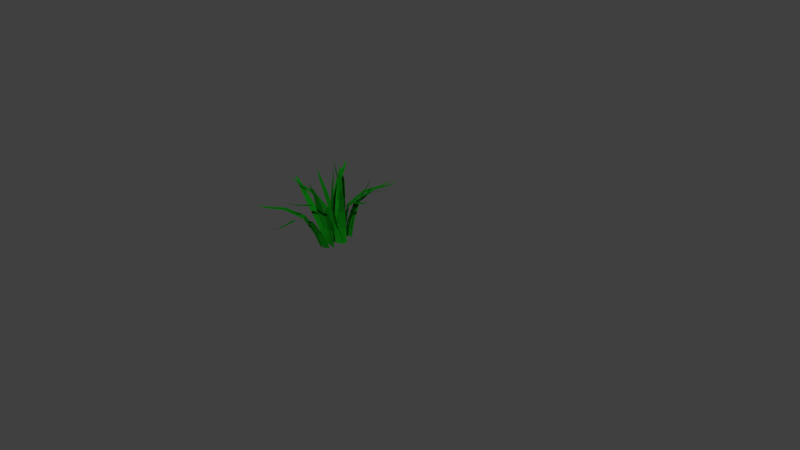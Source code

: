 # Source: Am-grass.blend  (saved by Blender 2.76.0; exported with 4.5.12 LTS)
import bpy
from mathutils import Matrix  # noqa: F401  (used for matrix-valued properties, if any)

bpy.ops.wm.read_factory_settings(use_empty=True)
scene = bpy.context.scene
scene.name = 'Scene'

# ---- collections
col_collection_1 = bpy.data.collections.new('Collection 1'); scene.collection.children.link(col_collection_1)
col_collection_2 = bpy.data.collections.new('Collection 2'); scene.collection.children.link(col_collection_2)
col_collection_2.hide_render = True
col_collection_2.hide_viewport = True

# ---- materials (node trees are filled in below, after node groups)
mat_green_grass_002 = bpy.data.materials.new('green grass.002')
mat_green_grass_002.alpha_threshold = 0.0
mat_green_grass_002.use_transparent_shadow = False
mat_green_grass_002.roughness = 0.5
mat_green_grass = bpy.data.materials.new('green grass')
mat_green_grass.alpha_threshold = 0.0
mat_green_grass.use_transparent_shadow = False
mat_green_grass.roughness = 0.5
mat_green_grass_001 = bpy.data.materials.new('green grass.001')
mat_green_grass_001.alpha_threshold = 0.0
mat_green_grass_001.use_transparent_shadow = False
mat_green_grass_001.roughness = 0.5

# ---- material node trees
mat_green_grass_002.use_nodes = True; mat_green_grass_002.node_tree.nodes.clear()
_N = mat_green_grass_002.node_tree.nodes; _L = mat_green_grass_002.node_tree.links
n0 = _N.new('ShaderNodeOutputMaterial'); n0.name = 'Material Output'; n0.location = (300, 300)
n1 = _N.new('ShaderNodeBsdfDiffuse'); n1.name = 'Diffuse BSDF'; n1.location = (10, 300)
n1.inputs[0].default_value = (0.003026, 0.1237, 0.004144, 1.0)
_L.new(n1.outputs[0], n0.inputs[0])
n0.is_active_output = True
mat_green_grass.use_nodes = True; mat_green_grass.node_tree.nodes.clear()
_N = mat_green_grass.node_tree.nodes; _L = mat_green_grass.node_tree.links
n0 = _N.new('ShaderNodeOutputMaterial'); n0.name = 'Material Output'; n0.location = (300, 300)
n1 = _N.new('ShaderNodeBsdfDiffuse'); n1.name = 'Diffuse BSDF'; n1.location = (10, 300)
n1.inputs[0].default_value = (0.003026, 0.1237, 0.004144, 1.0)
_L.new(n1.outputs[0], n0.inputs[0])
n0.is_active_output = True
mat_green_grass_001.use_nodes = True; mat_green_grass_001.node_tree.nodes.clear()
_N = mat_green_grass_001.node_tree.nodes; _L = mat_green_grass_001.node_tree.links
n0 = _N.new('ShaderNodeOutputMaterial'); n0.name = 'Material Output'; n0.location = (300, 300)
n1 = _N.new('ShaderNodeBsdfDiffuse'); n1.name = 'Diffuse BSDF'; n1.location = (10, 300)
n1.inputs[0].default_value = (0.003026, 0.1237, 0.004144, 1.0)
_L.new(n1.outputs[0], n0.inputs[0])
n0.is_active_output = True

# ---- world
world_world = bpy.data.worlds.new('World'); scene.world = world_world
world_world.color = (0.05088, 0.05088, 0.05088)
world_world.use_sun_shadow = False
world_world.sun_shadow_jitter_overblur = 0.0
world_world.cycles.sampling_method = 'MANUAL'
world_world.cycles.sample_map_resolution = 256

# ---- meshes
me_plane_001 = bpy.data.meshes.new('Plane.001')
me_plane_001.from_pydata([(-0.1138, 0.007488, 1.192e-07), (0.1138, 0.007488, 1.192e-07), (-0.007712, 1.931, -0.5409), (0.007712, 1.931, -0.5409), (-0.01284, 1.895, -0.5301), (-0.04133, 1.704, -0.4536), (-0.06637, 1.392, -0.2946), (-0.08836, 0.9654, -0.1088), (-0.1058, 0.4579, -0.008931), (0.1058, 0.4579, -0.008931), (0.08836, 0.9654, -0.1088), (0.06637, 1.392, -0.2946), (0.04133, 1.704, -0.4536), (0.01284, 1.895, -0.5301), (-0.2185, 0.007488, 0.02469), (-0.2185, 0.007488, -0.2029), (-0.7594, 1.931, -0.08141), (-0.7594, 1.931, -0.09684), (-0.7486, 1.895, -0.07628), (-0.6721, 1.704, -0.04779), (-0.5131, 1.392, -0.02275), (-0.3273, 0.9654, -0.0007672), (-0.2274, 0.4579, 0.01666), (-0.2274, 0.4579, -0.1949), (-0.3273, 0.9654, -0.1775), (-0.5131, 1.392, -0.1555), (-0.6721, 1.704, -0.1305), (-0.7486, 1.895, -0.102), (0.1986, 0.007488, 0.06223), (-0.02902, 0.007488, 0.06223), (-0.02001, 1.576, 1.272), (-0.0354, 1.575, 1.272), (-0.01279, 1.547, 1.249), (0.03577, 1.441, 1.053), (0.1125, 1.316, 0.5865), (0.1731, 0.9653, 0.1715), (0.1906, 0.4579, 0.07116), (-0.02099, 0.4579, 0.07116), (-0.003642, 0.9653, 0.1715), (-0.02015, 1.312, 0.5862), (-0.04676, 1.437, 1.052), (-0.03843, 1.545, 1.249), (0.272, 0.007488, 0.02305), (0.3706, 0.007488, -0.01355), (0.2454, 0.007488, 0.1766), (1.261, 1.576, 0.8345), (1.252, 1.575, 0.8472), (1.246, 1.547, 0.8157), (1.109, 1.441, 0.6674), (0.7611, 1.316, 0.3466), (0.4478, 0.9653, 0.06787), (0.3736, 0.4579, -0.001932), (0.2573, 0.4579, 0.1748), (0.3506, 0.9653, 0.2155), (0.6879, 1.312, 0.4573), (1.063, 1.437, 0.7359), (1.231, 1.545, 0.8369), (0.2103, 0.07169, -0.2429), (0.2179, 0.07169, -0.3478), (0.3389, 0.07169, -0.1551), (1.359, 1.64, -0.8062), (1.367, 1.639, -0.793), (1.335, 1.611, -0.7999), (1.144, 1.505, -0.7369), (0.7077, 1.38, -0.5538), (0.324, 1.03, -0.3843), (0.2297, 0.5221, -0.3458), (0.3422, 0.5221, -0.1666), (0.418, 1.03, -0.2347), (0.778, 1.376, -0.4412), (1.187, 1.501, -0.6666), (1.349, 1.609, -0.7781), (0.1374, 0.1047, 0.09333), (0.3366, 0.02574, 0.01641), (0.6952, 1.893, -0.6117), (0.7087, 1.887, -0.6169), (0.6822, 1.86, -0.5968), (0.619, 1.688, -0.4994), (0.5463, 1.398, -0.3156), (0.4467, 0.9979, -0.09802), (0.294, 0.5243, 0.04428), (0.4791, 0.4509, -0.02721), (0.6013, 0.9366, -0.1577), (0.6624, 1.352, -0.3604), (0.6914, 1.66, -0.5273), (0.7047, 1.851, -0.6055), (0.05439, 0.14, 0.1518), (-0.02434, 0.1493, -0.06153), (0.1964, 2.135, 0.07301), (0.1911, 2.135, 0.05855), (0.1954, 2.097, 0.07721), (0.2076, 1.89, 0.09415), (0.2495, 1.542, 0.09021), (0.275, 1.076, 0.08402), (0.1964, 0.5654, 0.1094), (0.1233, 0.5741, -0.08895), (0.2139, 1.084, -0.08163), (0.2036, 1.547, -0.03422), (0.179, 1.894, 0.01666), (0.1866, 2.098, 0.05314), (0.4323, -0.006207, 0.04608), (0.2331, 0.07274, 0.123), (1.191, 1.49, 1.122), (1.177, 1.494, 1.127), (1.18, 1.461, 1.1), (1.118, 1.353, 0.9092), (0.9818, 1.228, 0.4563), (0.7724, 0.8957, 0.07641), (0.581, 0.4182, 0.0192), (0.3959, 0.4916, 0.0907), (0.6177, 0.957, 0.1361), (0.8643, 1.271, 0.5012), (1.044, 1.378, 0.9367), (1.156, 1.469, 1.109), (0.4829, -0.03006, -0.01543), (0.5565, -0.06276, -0.08306), (0.5128, -0.0271, 0.1374), (2.16, 1.064, 0.2788), (2.157, 1.065, 0.2937), (2.131, 1.042, 0.2688), (1.924, 0.9969, 0.185), (1.466, 1.013, 0.0123), (0.9769, 0.8047, -0.1136), (0.7159, 0.3577, -0.1112), (0.6752, 0.3909, 0.09379), (0.9429, 0.8323, 0.05762), (1.439, 1.031, 0.1411), (1.906, 1.006, 0.2651), (2.125, 1.045, 0.2937), (0.3587, 0.06235, -0.2493), (0.3291, 0.06399, -0.3502), (0.5017, 0.01414, -0.2104), (1.7, 1.157, -1.298), (1.712, 1.152, -1.288), (1.672, 1.137, -1.281), (1.49, 1.102, -1.149), (1.13, 1.129, -0.8191), (0.7339, 0.9262, -0.501), (0.4928, 0.4818, -0.3903), (0.6532, 0.4355, -0.2603), (0.8679, 0.8875, -0.3925), (1.229, 1.096, -0.737), (1.551, 1.08, -1.097), (1.691, 1.13, -1.265), (0.1217, 0.007488, 0.3185), (-0.03423, 0.007488, 0.1527), (-0.3451, 1.931, 0.6117), (-0.3557, 1.931, 0.6004), (-0.3338, 1.895, 0.608), (-0.2585, 1.704, 0.5764), (-0.1255, 1.392, 0.4857), (0.02494, 0.9654, 0.3745), (0.1097, 0.4579, 0.3188), (-0.03524, 0.4579, 0.1646), (-0.09609, 0.9654, 0.2457), (-0.2164, 1.392, 0.389), (-0.3151, 1.704, 0.5161), (-0.3513, 1.895, 0.5893), (0.2113, 0.007488, 0.3779), (0.04548, 0.007488, 0.5338), (0.5045, 1.931, 0.8447), (0.4932, 1.931, 0.8552), (0.5008, 1.895, 0.8333), (0.4692, 1.704, 0.758), (0.3785, 1.392, 0.625), (0.2673, 0.9654, 0.4746), (0.2116, 0.4579, 0.3899), (0.05745, 0.4579, 0.5348), (0.1386, 0.9654, 0.5956), (0.2818, 1.392, 0.7159), (0.409, 1.704, 0.8146), (0.4821, 1.895, 0.8509), (-0.04696, 0.007488, 0.04825), (0.1089, 0.007488, 0.2141), (0.9845, 1.576, -0.6212), (0.9949, 1.575, -0.6098), (0.9626, 1.547, -0.6105), (0.7866, 1.441, -0.5118), (0.394, 1.316, -0.2481), (0.05015, 0.9653, -0.007985), (-0.03495, 0.4579, 0.04799), (0.1099, 0.4579, 0.2021), (0.1712, 0.9653, 0.1208), (0.4846, 1.312, -0.1512), (0.8426, 1.437, -0.4511), (0.9799, 1.545, -0.5917), (-0.1258, 0.007488, 0.02162), (-0.2199, 0.007488, -0.02516), (0.004309, 0.007488, -0.06415), (-0.2119, 1.576, -1.255), (-0.1967, 1.575, -1.257), (-0.215, 1.547, -1.231), (-0.2293, 1.441, -1.029), (-0.225, 1.316, -0.5564), (-0.2135, 0.9653, -0.1372), (-0.2136, 0.4579, -0.03533), (-0.005129, 0.4579, -0.07157), (-0.03941, 0.9653, -0.1675), (-0.09419, 1.312, -0.5788), (-0.1478, 1.437, -1.043), (-0.1897, 1.545, -1.235), (-0.2773, 0.07169, 0.2487), (-0.359, 0.07169, 0.315), (-0.3014, 0.07169, 0.09481), (-1.474, 1.64, -0.2025), (-1.47, 1.639, -0.2173), (-1.454, 1.611, -0.1896), (-1.277, 1.505, -0.0931), (-0.8444, 1.38, 0.09919), (-0.4582, 1.03, 0.2627), (-0.3656, 0.5221, 0.305), (-0.3121, 0.5221, 0.1003), (-0.4135, 1.03, 0.09173), (-0.8106, 1.376, -0.02911), (-1.255, 1.501, -0.1727), (-1.447, 1.609, -0.2143), (0.01761, 0.1047, 0.07153), (-0.1748, 0.02574, -0.0209), (-0.8781, 1.893, 0.148), (-0.8912, 1.887, 0.1417), (-0.8584, 1.86, 0.1473), (-0.7441, 1.688, 0.1265), (-0.5604, 1.398, 0.05366), (-0.3336, 0.9979, -0.02276), (-0.1254, 0.5243, -0.008962), (-0.3042, 0.4509, -0.09488), (-0.483, 0.9366, -0.09452), (-0.6726, 1.352, -0.0002491), (-0.814, 1.66, 0.09298), (-0.8801, 1.851, 0.1368), (0.1171, 0.14, 0.09196), (0.01556, 0.1493, 0.2955), (-0.03762, 2.135, 0.04244), (-0.0445, 2.135, 0.05623), (-0.03387, 2.097, 0.04029), (-0.02983, 1.89, 0.01987), (-0.06142, 1.542, -0.007999), (-0.0834, 1.076, -0.02234), (-0.01112, 0.5654, 0.01754), (-0.1055, 0.5741, 0.2067), (-0.1622, 1.084, 0.1357), (-0.1206, 1.547, 0.1107), (-0.06671, 1.894, 0.09377), (-0.04533, 2.098, 0.06325), (-0.2188, -0.006207, -0.111), (-0.02632, 0.07274, -0.01854), (0.04552, 1.49, -1.401), (0.05873, 1.494, -1.394), (0.03761, 1.461, -1.377), (-0.05982, 1.353, -1.202), (-0.2962, 1.228, -0.7923), (-0.4296, 0.8957, -0.3795), (-0.3402, 0.4182, -0.2009), (-0.1613, 0.4916, -0.115), (-0.2802, 0.957, -0.3078), (-0.183, 1.271, -0.7374), (0.01096, 1.378, -1.167), (0.05962, 1.469, -1.366), (-0.2983, -0.03006, -0.1057), (-0.398, -0.06276, -0.1131), (-0.2073, -0.0271, -0.2322), (-1.233, 1.064, -1.53), (-1.22, 1.065, -1.537), (-1.22, 1.042, -1.501), (-1.139, 0.9969, -1.293), (-0.9515, 1.013, -0.8413), (-0.7081, 0.8047, -0.3984), (-0.5276, 0.3577, -0.2099), (-0.3504, 0.3909, -0.3206), (-0.5601, 0.8323, -0.4909), (-0.8392, 1.031, -0.9097), (-1.068, 1.006, -1.334), (-1.198, 1.045, -1.514), (-0.3836, 0.06235, 0.145), (-0.4369, 0.06399, 0.2357), (-0.4532, 0.01414, 0.01416), (-2.066, 1.157, -0.1147), (-2.067, 1.152, -0.1295), (-2.035, 1.137, -0.1052), (-1.814, 1.102, -0.06371), (-1.327, 1.129, -0.0267), (-0.824, 0.9262, 0.04396), (-0.5782, 0.4818, 0.1438), (-0.5933, 0.4355, -0.06207), (-0.8367, 0.8875, -0.128), (-1.335, 1.096, -0.1552), (-1.818, 1.08, -0.1432), (-2.036, 1.13, -0.1299)], [], [(4, 13, 3, 2), (0, 1, 9, 8), (8, 9, 10, 7), (7, 10, 11, 6), (6, 11, 12, 5), (5, 12, 13, 4), (18, 27, 17, 16), (14, 15, 23, 22), (22, 23, 24, 21), (21, 24, 25, 20), (20, 25, 26, 19), (19, 26, 27, 18), (32, 41, 31, 30), (28, 29, 37, 36), (36, 37, 38, 35), (35, 38, 39, 34), (34, 39, 40, 33), (33, 40, 41, 32), (47, 56, 46, 45), (43, 44, 52, 51), (51, 52, 53, 50), (50, 53, 54, 49), (49, 54, 55, 48), (48, 55, 56, 47), (62, 71, 61, 60), (58, 59, 67, 66), (66, 67, 68, 65), (65, 68, 69, 64), (64, 69, 70, 63), (63, 70, 71, 62), (76, 85, 75, 74), (72, 73, 81, 80), (80, 81, 82, 79), (79, 82, 83, 78), (78, 83, 84, 77), (77, 84, 85, 76), (90, 99, 89, 88), (86, 87, 95, 94), (94, 95, 96, 93), (93, 96, 97, 92), (92, 97, 98, 91), (91, 98, 99, 90), (104, 113, 103, 102), (100, 101, 109, 108), (108, 109, 110, 107), (107, 110, 111, 106), (106, 111, 112, 105), (105, 112, 113, 104), (119, 128, 118, 117), (115, 116, 124, 123), (123, 124, 125, 122), (122, 125, 126, 121), (121, 126, 127, 120), (120, 127, 128, 119), (134, 143, 133, 132), (130, 131, 139, 138), (138, 139, 140, 137), (137, 140, 141, 136), (136, 141, 142, 135), (135, 142, 143, 134), (148, 157, 147, 146), (144, 145, 153, 152), (152, 153, 154, 151), (151, 154, 155, 150), (150, 155, 156, 149), (149, 156, 157, 148), (162, 171, 161, 160), (158, 159, 167, 166), (166, 167, 168, 165), (165, 168, 169, 164), (164, 169, 170, 163), (163, 170, 171, 162), (176, 185, 175, 174), (172, 173, 181, 180), (180, 181, 182, 179), (179, 182, 183, 178), (178, 183, 184, 177), (177, 184, 185, 176), (191, 200, 190, 189), (187, 188, 196, 195), (195, 196, 197, 194), (194, 197, 198, 193), (193, 198, 199, 192), (192, 199, 200, 191), (206, 215, 205, 204), (202, 203, 211, 210), (210, 211, 212, 209), (209, 212, 213, 208), (208, 213, 214, 207), (207, 214, 215, 206), (220, 229, 219, 218), (216, 217, 225, 224), (224, 225, 226, 223), (223, 226, 227, 222), (222, 227, 228, 221), (221, 228, 229, 220), (234, 243, 233, 232), (230, 231, 239, 238), (238, 239, 240, 237), (237, 240, 241, 236), (236, 241, 242, 235), (235, 242, 243, 234), (248, 257, 247, 246), (244, 245, 253, 252), (252, 253, 254, 251), (251, 254, 255, 250), (250, 255, 256, 249), (249, 256, 257, 248), (263, 272, 262, 261), (259, 260, 268, 267), (267, 268, 269, 266), (266, 269, 270, 265), (265, 270, 271, 264), (264, 271, 272, 263), (278, 287, 277, 276), (274, 275, 283, 282), (282, 283, 284, 281), (281, 284, 285, 280), (280, 285, 286, 279), (279, 286, 287, 278)])
me_plane_001.materials.append(mat_green_grass_002)
me_plane_001.use_remesh_preserve_volume = False
me_plane_001.use_remesh_preserve_attributes = False
me_plane_001.use_mirror_vertex_groups = False
me_plane_001.update()
me_plane_002 = bpy.data.meshes.new('Plane.002')
me_plane_002.from_pydata([(-0.1138, 0.007488, 1.192e-07), (0.1138, 0.007488, 1.192e-07), (-0.007712, 1.931, -0.5409), (0.007712, 1.931, -0.5409), (-0.01284, 1.895, -0.5301), (-0.04133, 1.704, -0.4536), (-0.06637, 1.392, -0.2946), (-0.08836, 0.9654, -0.1088), (-0.1058, 0.4579, -0.008931), (0.1058, 0.4579, -0.008931), (0.08836, 0.9654, -0.1088), (0.06637, 1.392, -0.2946), (0.04133, 1.704, -0.4536), (0.01284, 1.895, -0.5301), (-0.2185, 0.007488, 0.02469), (-0.2185, 0.007488, -0.2029), (-0.7594, 1.931, -0.08141), (-0.7594, 1.931, -0.09684), (-0.7486, 1.895, -0.07628), (-0.6721, 1.704, -0.04779), (-0.5131, 1.392, -0.02275), (-0.3273, 0.9654, -0.0007672), (-0.2274, 0.4579, 0.01666), (-0.2274, 0.4579, -0.1949), (-0.3273, 0.9654, -0.1775), (-0.5131, 1.392, -0.1555), (-0.6721, 1.704, -0.1305), (-0.7486, 1.895, -0.102), (0.1986, 0.007488, 0.06223), (-0.02902, 0.007488, 0.06223), (-0.02001, 1.576, 1.272), (-0.0354, 1.575, 1.272), (-0.01279, 1.547, 1.249), (0.03577, 1.441, 1.053), (0.1125, 1.316, 0.5865), (0.1731, 0.9653, 0.1715), (0.1906, 0.4579, 0.07116), (-0.02099, 0.4579, 0.07116), (-0.003642, 0.9653, 0.1715), (-0.02015, 1.312, 0.5862), (-0.04676, 1.437, 1.052), (-0.03843, 1.545, 1.249), (0.272, 0.007488, 0.02305), (0.3706, 0.007488, -0.01355), (0.2454, 0.007488, 0.1766), (1.261, 1.576, 0.8345), (1.252, 1.575, 0.8472), (1.246, 1.547, 0.8157), (1.109, 1.441, 0.6674), (0.7611, 1.316, 0.3466), (0.4478, 0.9653, 0.06787), (0.3736, 0.4579, -0.001932), (0.2573, 0.4579, 0.1748), (0.3506, 0.9653, 0.2155), (0.6879, 1.312, 0.4573), (1.063, 1.437, 0.7359), (1.231, 1.545, 0.8369), (0.2103, 0.07169, -0.2429), (0.2179, 0.07169, -0.3478), (0.3389, 0.07169, -0.1551), (1.359, 1.64, -0.8062), (1.367, 1.639, -0.793), (1.335, 1.611, -0.7999), (1.144, 1.505, -0.7369), (0.7077, 1.38, -0.5538), (0.324, 1.03, -0.3843), (0.2297, 0.5221, -0.3458), (0.3422, 0.5221, -0.1666), (0.418, 1.03, -0.2347), (0.778, 1.376, -0.4412), (1.187, 1.501, -0.6666), (1.349, 1.609, -0.7781), (0.1374, 0.1047, 0.09333), (0.3366, 0.02574, 0.01641), (0.6952, 1.893, -0.6117), (0.7087, 1.887, -0.6169), (0.6822, 1.86, -0.5968), (0.619, 1.688, -0.4994), (0.5463, 1.398, -0.3156), (0.4467, 0.9979, -0.09802), (0.294, 0.5243, 0.04428), (0.4791, 0.4509, -0.02721), (0.6013, 0.9366, -0.1577), (0.6624, 1.352, -0.3604), (0.6914, 1.66, -0.5273), (0.7047, 1.851, -0.6055), (0.05439, 0.14, 0.1518), (-0.02434, 0.1493, -0.06153), (0.1964, 2.135, 0.07301), (0.1911, 2.135, 0.05855), (0.1954, 2.097, 0.07721), (0.2076, 1.89, 0.09415), (0.2495, 1.542, 0.09021), (0.275, 1.076, 0.08402), (0.1964, 0.5654, 0.1094), (0.1233, 0.5741, -0.08895), (0.2139, 1.084, -0.08163), (0.2036, 1.547, -0.03422), (0.179, 1.894, 0.01666), (0.1866, 2.098, 0.05314), (0.4323, -0.006207, 0.04608), (0.2331, 0.07274, 0.123), (1.191, 1.49, 1.122), (1.177, 1.494, 1.127), (1.18, 1.461, 1.1), (1.118, 1.353, 0.9092), (0.9818, 1.228, 0.4563), (0.7724, 0.8957, 0.07641), (0.581, 0.4182, 0.0192), (0.3959, 0.4916, 0.0907), (0.6177, 0.957, 0.1361), (0.8643, 1.271, 0.5012), (1.044, 1.378, 0.9367), (1.156, 1.469, 1.109), (0.4829, -0.03006, -0.01543), (0.5565, -0.06276, -0.08306), (0.5128, -0.0271, 0.1374), (2.16, 1.064, 0.2788), (2.157, 1.065, 0.2937), (2.131, 1.042, 0.2688), (1.924, 0.9969, 0.185), (1.466, 1.013, 0.0123), (0.9769, 0.8047, -0.1136), (0.7159, 0.3577, -0.1112), (0.6752, 0.3909, 0.09379), (0.9429, 0.8323, 0.05762), (1.439, 1.031, 0.1411), (1.906, 1.006, 0.2651), (2.125, 1.045, 0.2937), (0.3587, 0.06235, -0.2493), (0.3291, 0.06399, -0.3502), (0.5017, 0.01414, -0.2104), (1.7, 1.157, -1.298), (1.712, 1.152, -1.288), (1.672, 1.137, -1.281), (1.49, 1.102, -1.149), (1.13, 1.129, -0.8191), (0.7339, 0.9262, -0.501), (0.4928, 0.4818, -0.3903), (0.6532, 0.4355, -0.2603), (0.8679, 0.8875, -0.3925), (1.229, 1.096, -0.737), (1.551, 1.08, -1.097), (1.691, 1.13, -1.265), (0.1217, 0.007488, 0.3185), (-0.03423, 0.007488, 0.1527), (-0.3451, 1.931, 0.6117), (-0.3557, 1.931, 0.6004), (-0.3338, 1.895, 0.608), (-0.2585, 1.704, 0.5764), (-0.1255, 1.392, 0.4857), (0.02494, 0.9654, 0.3745), (0.1097, 0.4579, 0.3188), (-0.03524, 0.4579, 0.1646), (-0.09609, 0.9654, 0.2457), (-0.2164, 1.392, 0.389), (-0.3151, 1.704, 0.5161), (-0.3513, 1.895, 0.5893), (0.2113, 0.007488, 0.3779), (0.04548, 0.007488, 0.5338), (0.5045, 1.931, 0.8447), (0.4932, 1.931, 0.8552), (0.5008, 1.895, 0.8333), (0.4692, 1.704, 0.758), (0.3785, 1.392, 0.625), (0.2673, 0.9654, 0.4746), (0.2116, 0.4579, 0.3899), (0.05745, 0.4579, 0.5348), (0.1386, 0.9654, 0.5956), (0.2818, 1.392, 0.7159), (0.409, 1.704, 0.8146), (0.4821, 1.895, 0.8509), (-0.04696, 0.007488, 0.04825), (0.1089, 0.007488, 0.2141), (0.9845, 1.576, -0.6212), (0.9949, 1.575, -0.6098), (0.9626, 1.547, -0.6105), (0.7866, 1.441, -0.5118), (0.394, 1.316, -0.2481), (0.05015, 0.9653, -0.007985), (-0.03495, 0.4579, 0.04799), (0.1099, 0.4579, 0.2021), (0.1712, 0.9653, 0.1208), (0.4846, 1.312, -0.1512), (0.8426, 1.437, -0.4511), (0.9799, 1.545, -0.5917), (-0.1258, 0.007488, 0.02162), (-0.2199, 0.007488, -0.02516), (0.004309, 0.007488, -0.06415), (-0.2119, 1.576, -1.255), (-0.1967, 1.575, -1.257), (-0.215, 1.547, -1.231), (-0.2293, 1.441, -1.029), (-0.225, 1.316, -0.5564), (-0.2135, 0.9653, -0.1372), (-0.2136, 0.4579, -0.03533), (-0.005129, 0.4579, -0.07157), (-0.03941, 0.9653, -0.1675), (-0.09419, 1.312, -0.5788), (-0.1478, 1.437, -1.043), (-0.1897, 1.545, -1.235), (-0.2773, 0.07169, 0.2487), (-0.359, 0.07169, 0.315), (-0.3014, 0.07169, 0.09481), (-1.474, 1.64, -0.2025), (-1.47, 1.639, -0.2173), (-1.454, 1.611, -0.1896), (-1.277, 1.505, -0.0931), (-0.8444, 1.38, 0.09919), (-0.4582, 1.03, 0.2627), (-0.3656, 0.5221, 0.305), (-0.3121, 0.5221, 0.1003), (-0.4135, 1.03, 0.09173), (-0.8106, 1.376, -0.02911), (-1.255, 1.501, -0.1727), (-1.447, 1.609, -0.2143), (0.01761, 0.1047, 0.07153), (-0.1748, 0.02574, -0.0209), (-0.8781, 1.893, 0.148), (-0.8912, 1.887, 0.1417), (-0.8584, 1.86, 0.1473), (-0.7441, 1.688, 0.1265), (-0.5604, 1.398, 0.05366), (-0.3336, 0.9979, -0.02276), (-0.1254, 0.5243, -0.008962), (-0.3042, 0.4509, -0.09488), (-0.483, 0.9366, -0.09452), (-0.6726, 1.352, -0.0002491), (-0.814, 1.66, 0.09298), (-0.8801, 1.851, 0.1368), (0.1171, 0.14, 0.09196), (0.01556, 0.1493, 0.2955), (-0.03762, 2.135, 0.04244), (-0.0445, 2.135, 0.05623), (-0.03387, 2.097, 0.04029), (-0.02983, 1.89, 0.01987), (-0.06142, 1.542, -0.007999), (-0.0834, 1.076, -0.02234), (-0.01112, 0.5654, 0.01754), (-0.1055, 0.5741, 0.2067), (-0.1622, 1.084, 0.1357), (-0.1206, 1.547, 0.1107), (-0.06671, 1.894, 0.09377), (-0.04533, 2.098, 0.06325), (-0.2188, -0.006207, -0.111), (-0.02632, 0.07274, -0.01854), (0.04552, 1.49, -1.401), (0.05873, 1.494, -1.394), (0.03761, 1.461, -1.377), (-0.05982, 1.353, -1.202), (-0.2962, 1.228, -0.7923), (-0.4296, 0.8957, -0.3795), (-0.3402, 0.4182, -0.2009), (-0.1613, 0.4916, -0.115), (-0.2802, 0.957, -0.3078), (-0.183, 1.271, -0.7374), (0.01096, 1.378, -1.167), (0.05962, 1.469, -1.366), (-0.2983, -0.03006, -0.1057), (-0.398, -0.06276, -0.1131), (-0.2073, -0.0271, -0.2322), (-1.233, 1.064, -1.53), (-1.22, 1.065, -1.537), (-1.22, 1.042, -1.501), (-1.139, 0.9969, -1.293), (-0.9515, 1.013, -0.8413), (-0.7081, 0.8047, -0.3984), (-0.5276, 0.3577, -0.2099), (-0.3504, 0.3909, -0.3206), (-0.5601, 0.8323, -0.4909), (-0.8392, 1.031, -0.9097), (-1.068, 1.006, -1.334), (-1.198, 1.045, -1.514), (-0.3836, 0.06235, 0.145), (-0.4369, 0.06399, 0.2357), (-0.4532, 0.01414, 0.01416), (-2.066, 1.157, -0.1147), (-2.067, 1.152, -0.1295), (-2.035, 1.137, -0.1052), (-1.814, 1.102, -0.06371), (-1.327, 1.129, -0.0267), (-0.824, 0.9262, 0.04396), (-0.5782, 0.4818, 0.1438), (-0.5933, 0.4355, -0.06207), (-0.8367, 0.8875, -0.128), (-1.335, 1.096, -0.1552), (-1.818, 1.08, -0.1432), (-2.036, 1.13, -0.1299)], [], [(4, 13, 3, 2), (0, 1, 9, 8), (8, 9, 10, 7), (7, 10, 11, 6), (6, 11, 12, 5), (5, 12, 13, 4), (18, 27, 17, 16), (14, 15, 23, 22), (22, 23, 24, 21), (21, 24, 25, 20), (20, 25, 26, 19), (19, 26, 27, 18), (32, 41, 31, 30), (28, 29, 37, 36), (36, 37, 38, 35), (35, 38, 39, 34), (34, 39, 40, 33), (33, 40, 41, 32), (47, 56, 46, 45), (43, 44, 52, 51), (51, 52, 53, 50), (50, 53, 54, 49), (49, 54, 55, 48), (48, 55, 56, 47), (62, 71, 61, 60), (58, 59, 67, 66), (66, 67, 68, 65), (65, 68, 69, 64), (64, 69, 70, 63), (63, 70, 71, 62), (76, 85, 75, 74), (72, 73, 81, 80), (80, 81, 82, 79), (79, 82, 83, 78), (78, 83, 84, 77), (77, 84, 85, 76), (90, 99, 89, 88), (86, 87, 95, 94), (94, 95, 96, 93), (93, 96, 97, 92), (92, 97, 98, 91), (91, 98, 99, 90), (104, 113, 103, 102), (100, 101, 109, 108), (108, 109, 110, 107), (107, 110, 111, 106), (106, 111, 112, 105), (105, 112, 113, 104), (119, 128, 118, 117), (115, 116, 124, 123), (123, 124, 125, 122), (122, 125, 126, 121), (121, 126, 127, 120), (120, 127, 128, 119), (134, 143, 133, 132), (130, 131, 139, 138), (138, 139, 140, 137), (137, 140, 141, 136), (136, 141, 142, 135), (135, 142, 143, 134), (148, 157, 147, 146), (144, 145, 153, 152), (152, 153, 154, 151), (151, 154, 155, 150), (150, 155, 156, 149), (149, 156, 157, 148), (162, 171, 161, 160), (158, 159, 167, 166), (166, 167, 168, 165), (165, 168, 169, 164), (164, 169, 170, 163), (163, 170, 171, 162), (176, 185, 175, 174), (172, 173, 181, 180), (180, 181, 182, 179), (179, 182, 183, 178), (178, 183, 184, 177), (177, 184, 185, 176), (191, 200, 190, 189), (187, 188, 196, 195), (195, 196, 197, 194), (194, 197, 198, 193), (193, 198, 199, 192), (192, 199, 200, 191), (206, 215, 205, 204), (202, 203, 211, 210), (210, 211, 212, 209), (209, 212, 213, 208), (208, 213, 214, 207), (207, 214, 215, 206), (220, 229, 219, 218), (216, 217, 225, 224), (224, 225, 226, 223), (223, 226, 227, 222), (222, 227, 228, 221), (221, 228, 229, 220), (234, 243, 233, 232), (230, 231, 239, 238), (238, 239, 240, 237), (237, 240, 241, 236), (236, 241, 242, 235), (235, 242, 243, 234), (248, 257, 247, 246), (244, 245, 253, 252), (252, 253, 254, 251), (251, 254, 255, 250), (250, 255, 256, 249), (249, 256, 257, 248), (263, 272, 262, 261), (259, 260, 268, 267), (267, 268, 269, 266), (266, 269, 270, 265), (265, 270, 271, 264), (264, 271, 272, 263), (278, 287, 277, 276), (274, 275, 283, 282), (282, 283, 284, 281), (281, 284, 285, 280), (280, 285, 286, 279), (279, 286, 287, 278)])
me_plane_002.materials.append(mat_green_grass)
me_plane_002.use_remesh_preserve_volume = False
me_plane_002.use_remesh_preserve_attributes = False
me_plane_002.use_mirror_vertex_groups = False
me_plane_002.update()
me_plane_000 = bpy.data.meshes.new('Plane.000')
me_plane_000.from_pydata([(-0.1138, 0.007488, 1.192e-07), (0.1138, 0.007488, 1.192e-07), (-0.007712, 1.931, -0.5409), (0.007712, 1.931, -0.5409), (-0.01284, 1.895, -0.5301), (-0.04133, 1.704, -0.4536), (-0.06637, 1.392, -0.2946), (-0.08836, 0.9654, -0.1088), (-0.1058, 0.4579, -0.008931), (0.1058, 0.4579, -0.008931), (0.08836, 0.9654, -0.1088), (0.06637, 1.392, -0.2946), (0.04133, 1.704, -0.4536), (0.01284, 1.895, -0.5301), (-0.2185, 0.007488, 0.02469), (-0.2185, 0.007488, -0.2029), (-0.7594, 1.931, -0.08141), (-0.7594, 1.931, -0.09684), (-0.7486, 1.895, -0.07628), (-0.6721, 1.704, -0.04779), (-0.5131, 1.392, -0.02275), (-0.3273, 0.9654, -0.0007672), (-0.2274, 0.4579, 0.01666), (-0.2274, 0.4579, -0.1949), (-0.3273, 0.9654, -0.1775), (-0.5131, 1.392, -0.1555), (-0.6721, 1.704, -0.1305), (-0.7486, 1.895, -0.102), (0.1986, 0.007488, 0.06223), (-0.02902, 0.007488, 0.06223), (-0.02001, 1.576, 1.272), (-0.0354, 1.575, 1.272), (-0.01279, 1.547, 1.249), (0.03577, 1.441, 1.053), (0.1125, 1.316, 0.5865), (0.1731, 0.9653, 0.1715), (0.1906, 0.4579, 0.07116), (-0.02099, 0.4579, 0.07116), (-0.003642, 0.9653, 0.1715), (-0.02015, 1.312, 0.5862), (-0.04676, 1.437, 1.052), (-0.03843, 1.545, 1.249), (0.272, 0.007488, 0.02305), (0.3706, 0.007488, -0.01355), (0.2454, 0.007488, 0.1766), (1.261, 1.576, 0.8345), (1.252, 1.575, 0.8472), (1.246, 1.547, 0.8157), (1.109, 1.441, 0.6674), (0.7611, 1.316, 0.3466), (0.4478, 0.9653, 0.06787), (0.3736, 0.4579, -0.001932), (0.2573, 0.4579, 0.1748), (0.3506, 0.9653, 0.2155), (0.6879, 1.312, 0.4573), (1.063, 1.437, 0.7359), (1.231, 1.545, 0.8369), (0.2103, 0.07169, -0.2429), (0.2179, 0.07169, -0.3478), (0.3389, 0.07169, -0.1551), (1.359, 1.64, -0.8062), (1.367, 1.639, -0.793), (1.335, 1.611, -0.7999), (1.144, 1.505, -0.7369), (0.7077, 1.38, -0.5538), (0.324, 1.03, -0.3843), (0.2297, 0.5221, -0.3458), (0.3422, 0.5221, -0.1666), (0.418, 1.03, -0.2347), (0.778, 1.376, -0.4412), (1.187, 1.501, -0.6666), (1.349, 1.609, -0.7781), (0.1374, 0.1047, 0.09333), (0.3366, 0.02574, 0.01641), (0.6952, 1.893, -0.6117), (0.7087, 1.887, -0.6169), (0.6822, 1.86, -0.5968), (0.619, 1.688, -0.4994), (0.5463, 1.398, -0.3156), (0.4467, 0.9979, -0.09802), (0.294, 0.5243, 0.04428), (0.4791, 0.4509, -0.02721), (0.6013, 0.9366, -0.1577), (0.6624, 1.352, -0.3604), (0.6914, 1.66, -0.5273), (0.7047, 1.851, -0.6055), (0.05439, 0.14, 0.1518), (-0.02434, 0.1493, -0.06153), (0.1964, 2.135, 0.07301), (0.1911, 2.135, 0.05855), (0.1954, 2.097, 0.07721), (0.2076, 1.89, 0.09415), (0.2495, 1.542, 0.09021), (0.275, 1.076, 0.08402), (0.1964, 0.5654, 0.1094), (0.1233, 0.5741, -0.08895), (0.2139, 1.084, -0.08163), (0.2036, 1.547, -0.03422), (0.179, 1.894, 0.01666), (0.1866, 2.098, 0.05314), (0.4323, -0.006207, 0.04608), (0.2331, 0.07274, 0.123), (1.191, 1.49, 1.122), (1.177, 1.494, 1.127), (1.18, 1.461, 1.1), (1.118, 1.353, 0.9092), (0.9818, 1.228, 0.4563), (0.7724, 0.8957, 0.07641), (0.581, 0.4182, 0.0192), (0.3959, 0.4916, 0.0907), (0.6177, 0.957, 0.1361), (0.8643, 1.271, 0.5012), (1.044, 1.378, 0.9367), (1.156, 1.469, 1.109), (0.4829, -0.03006, -0.01543), (0.5565, -0.06276, -0.08306), (0.5128, -0.0271, 0.1374), (2.16, 1.064, 0.2788), (2.157, 1.065, 0.2937), (2.131, 1.042, 0.2688), (1.924, 0.9969, 0.185), (1.466, 1.013, 0.0123), (0.9769, 0.8047, -0.1136), (0.7159, 0.3577, -0.1112), (0.6752, 0.3909, 0.09379), (0.9429, 0.8323, 0.05762), (1.439, 1.031, 0.1411), (1.906, 1.006, 0.2651), (2.125, 1.045, 0.2937), (0.3587, 0.06235, -0.2493), (0.3291, 0.06399, -0.3502), (0.5017, 0.01414, -0.2104), (1.7, 1.157, -1.298), (1.712, 1.152, -1.288), (1.672, 1.137, -1.281), (1.49, 1.102, -1.149), (1.13, 1.129, -0.8191), (0.7339, 0.9262, -0.501), (0.4928, 0.4818, -0.3903), (0.6532, 0.4355, -0.2603), (0.8679, 0.8875, -0.3925), (1.229, 1.096, -0.737), (1.551, 1.08, -1.097), (1.691, 1.13, -1.265), (0.1217, 0.007488, 0.3185), (-0.03423, 0.007488, 0.1527), (-0.3451, 1.931, 0.6117), (-0.3557, 1.931, 0.6004), (-0.3338, 1.895, 0.608), (-0.2585, 1.704, 0.5764), (-0.1255, 1.392, 0.4857), (0.02494, 0.9654, 0.3745), (0.1097, 0.4579, 0.3188), (-0.03524, 0.4579, 0.1646), (-0.09609, 0.9654, 0.2457), (-0.2164, 1.392, 0.389), (-0.3151, 1.704, 0.5161), (-0.3513, 1.895, 0.5893), (0.2113, 0.007488, 0.3779), (0.04548, 0.007488, 0.5338), (0.5045, 1.931, 0.8447), (0.4932, 1.931, 0.8552), (0.5008, 1.895, 0.8333), (0.4692, 1.704, 0.758), (0.3785, 1.392, 0.625), (0.2673, 0.9654, 0.4746), (0.2116, 0.4579, 0.3899), (0.05745, 0.4579, 0.5348), (0.1386, 0.9654, 0.5956), (0.2818, 1.392, 0.7159), (0.409, 1.704, 0.8146), (0.4821, 1.895, 0.8509), (-0.04696, 0.007488, 0.04825), (0.1089, 0.007488, 0.2141), (0.9845, 1.576, -0.6212), (0.9949, 1.575, -0.6098), (0.9626, 1.547, -0.6105), (0.7866, 1.441, -0.5118), (0.394, 1.316, -0.2481), (0.05015, 0.9653, -0.007985), (-0.03495, 0.4579, 0.04799), (0.1099, 0.4579, 0.2021), (0.1712, 0.9653, 0.1208), (0.4846, 1.312, -0.1512), (0.8426, 1.437, -0.4511), (0.9799, 1.545, -0.5917), (-0.1258, 0.007488, 0.02162), (-0.2199, 0.007488, -0.02516), (0.004309, 0.007488, -0.06415), (-0.2119, 1.576, -1.255), (-0.1967, 1.575, -1.257), (-0.215, 1.547, -1.231), (-0.2293, 1.441, -1.029), (-0.225, 1.316, -0.5564), (-0.2135, 0.9653, -0.1372), (-0.2136, 0.4579, -0.03533), (-0.005129, 0.4579, -0.07157), (-0.03941, 0.9653, -0.1675), (-0.09419, 1.312, -0.5788), (-0.1478, 1.437, -1.043), (-0.1897, 1.545, -1.235), (-0.2773, 0.07169, 0.2487), (-0.359, 0.07169, 0.315), (-0.3014, 0.07169, 0.09481), (-1.474, 1.64, -0.2025), (-1.47, 1.639, -0.2173), (-1.454, 1.611, -0.1896), (-1.277, 1.505, -0.0931), (-0.8444, 1.38, 0.09919), (-0.4582, 1.03, 0.2627), (-0.3656, 0.5221, 0.305), (-0.3121, 0.5221, 0.1003), (-0.4135, 1.03, 0.09173), (-0.8106, 1.376, -0.02911), (-1.255, 1.501, -0.1727), (-1.447, 1.609, -0.2143), (0.01761, 0.1047, 0.07153), (-0.1748, 0.02574, -0.0209), (-0.8781, 1.893, 0.148), (-0.8912, 1.887, 0.1417), (-0.8584, 1.86, 0.1473), (-0.7441, 1.688, 0.1265), (-0.5604, 1.398, 0.05366), (-0.3336, 0.9979, -0.02276), (-0.1254, 0.5243, -0.008962), (-0.3042, 0.4509, -0.09488), (-0.483, 0.9366, -0.09452), (-0.6726, 1.352, -0.0002491), (-0.814, 1.66, 0.09298), (-0.8801, 1.851, 0.1368), (0.1171, 0.14, 0.09196), (0.01556, 0.1493, 0.2955), (-0.03762, 2.135, 0.04244), (-0.0445, 2.135, 0.05623), (-0.03387, 2.097, 0.04029), (-0.02983, 1.89, 0.01987), (-0.06142, 1.542, -0.007999), (-0.0834, 1.076, -0.02234), (-0.01112, 0.5654, 0.01754), (-0.1055, 0.5741, 0.2067), (-0.1622, 1.084, 0.1357), (-0.1206, 1.547, 0.1107), (-0.06671, 1.894, 0.09377), (-0.04533, 2.098, 0.06325), (-0.2188, -0.006207, -0.111), (-0.02632, 0.07274, -0.01854), (0.04552, 1.49, -1.401), (0.05873, 1.494, -1.394), (0.03761, 1.461, -1.377), (-0.05982, 1.353, -1.202), (-0.2962, 1.228, -0.7923), (-0.4296, 0.8957, -0.3795), (-0.3402, 0.4182, -0.2009), (-0.1613, 0.4916, -0.115), (-0.2802, 0.957, -0.3078), (-0.183, 1.271, -0.7374), (0.01096, 1.378, -1.167), (0.05962, 1.469, -1.366), (-0.2983, -0.03006, -0.1057), (-0.398, -0.06276, -0.1131), (-0.2073, -0.0271, -0.2322), (-1.233, 1.064, -1.53), (-1.22, 1.065, -1.537), (-1.22, 1.042, -1.501), (-1.139, 0.9969, -1.293), (-0.9515, 1.013, -0.8413), (-0.7081, 0.8047, -0.3984), (-0.5276, 0.3577, -0.2099), (-0.3504, 0.3909, -0.3206), (-0.5601, 0.8323, -0.4909), (-0.8392, 1.031, -0.9097), (-1.068, 1.006, -1.334), (-1.198, 1.045, -1.514), (-0.3836, 0.06235, 0.145), (-0.4369, 0.06399, 0.2357), (-0.4532, 0.01414, 0.01416), (-2.066, 1.157, -0.1147), (-2.067, 1.152, -0.1295), (-2.035, 1.137, -0.1052), (-1.814, 1.102, -0.06371), (-1.327, 1.129, -0.0267), (-0.824, 0.9262, 0.04396), (-0.5782, 0.4818, 0.1438), (-0.5933, 0.4355, -0.06207), (-0.8367, 0.8875, -0.128), (-1.335, 1.096, -0.1552), (-1.818, 1.08, -0.1432), (-2.036, 1.13, -0.1299)], [], [(4, 13, 3, 2), (0, 1, 9, 8), (8, 9, 10, 7), (7, 10, 11, 6), (6, 11, 12, 5), (5, 12, 13, 4), (18, 27, 17, 16), (14, 15, 23, 22), (22, 23, 24, 21), (21, 24, 25, 20), (20, 25, 26, 19), (19, 26, 27, 18), (32, 41, 31, 30), (28, 29, 37, 36), (36, 37, 38, 35), (35, 38, 39, 34), (34, 39, 40, 33), (33, 40, 41, 32), (47, 56, 46, 45), (43, 44, 52, 51), (51, 52, 53, 50), (50, 53, 54, 49), (49, 54, 55, 48), (48, 55, 56, 47), (62, 71, 61, 60), (58, 59, 67, 66), (66, 67, 68, 65), (65, 68, 69, 64), (64, 69, 70, 63), (63, 70, 71, 62), (76, 85, 75, 74), (72, 73, 81, 80), (80, 81, 82, 79), (79, 82, 83, 78), (78, 83, 84, 77), (77, 84, 85, 76), (90, 99, 89, 88), (86, 87, 95, 94), (94, 95, 96, 93), (93, 96, 97, 92), (92, 97, 98, 91), (91, 98, 99, 90), (104, 113, 103, 102), (100, 101, 109, 108), (108, 109, 110, 107), (107, 110, 111, 106), (106, 111, 112, 105), (105, 112, 113, 104), (119, 128, 118, 117), (115, 116, 124, 123), (123, 124, 125, 122), (122, 125, 126, 121), (121, 126, 127, 120), (120, 127, 128, 119), (134, 143, 133, 132), (130, 131, 139, 138), (138, 139, 140, 137), (137, 140, 141, 136), (136, 141, 142, 135), (135, 142, 143, 134), (148, 157, 147, 146), (144, 145, 153, 152), (152, 153, 154, 151), (151, 154, 155, 150), (150, 155, 156, 149), (149, 156, 157, 148), (162, 171, 161, 160), (158, 159, 167, 166), (166, 167, 168, 165), (165, 168, 169, 164), (164, 169, 170, 163), (163, 170, 171, 162), (176, 185, 175, 174), (172, 173, 181, 180), (180, 181, 182, 179), (179, 182, 183, 178), (178, 183, 184, 177), (177, 184, 185, 176), (191, 200, 190, 189), (187, 188, 196, 195), (195, 196, 197, 194), (194, 197, 198, 193), (193, 198, 199, 192), (192, 199, 200, 191), (206, 215, 205, 204), (202, 203, 211, 210), (210, 211, 212, 209), (209, 212, 213, 208), (208, 213, 214, 207), (207, 214, 215, 206), (220, 229, 219, 218), (216, 217, 225, 224), (224, 225, 226, 223), (223, 226, 227, 222), (222, 227, 228, 221), (221, 228, 229, 220), (234, 243, 233, 232), (230, 231, 239, 238), (238, 239, 240, 237), (237, 240, 241, 236), (236, 241, 242, 235), (235, 242, 243, 234), (248, 257, 247, 246), (244, 245, 253, 252), (252, 253, 254, 251), (251, 254, 255, 250), (250, 255, 256, 249), (249, 256, 257, 248), (263, 272, 262, 261), (259, 260, 268, 267), (267, 268, 269, 266), (266, 269, 270, 265), (265, 270, 271, 264), (264, 271, 272, 263), (278, 287, 277, 276), (274, 275, 283, 282), (282, 283, 284, 281), (281, 284, 285, 280), (280, 285, 286, 279), (279, 286, 287, 278)])
me_plane_000.materials.append(mat_green_grass_001)
me_plane_000.use_remesh_preserve_volume = False
me_plane_000.use_remesh_preserve_attributes = False
me_plane_000.use_mirror_vertex_groups = False
me_plane_000.update()

# ---- objects
ob_plane_001 = bpy.data.objects.new('Plane.001', me_plane_001)
ob_plane_002 = bpy.data.objects.new('Plane.002', me_plane_002)
ob_plane_000 = bpy.data.objects.new('Plane.000', me_plane_000)

# ---- transforms, parenting, visibility, modifiers, constraints
ob_plane_001.location = (0.0, 0.0, 0.0)
ob_plane_001.rotation_euler = (1.571, -0.0, 1.571)
ob_plane_001.scale = (0.3038, 0.3038, 0.3038)
ob_plane_001.lineart.crease_threshold = 0.0
ob_plane_002.location = (0.0, 0.0, 0.0)
ob_plane_002.rotation_euler = (1.571, -0.0, 1.571)
ob_plane_002.scale = (0.3038, 0.3038, 0.3038)
ob_plane_002.lineart.crease_threshold = 0.0
ob_plane_000.location = (0.0, 0.0, 0.0)
ob_plane_000.rotation_euler = (1.571, -0.0, 1.571)
ob_plane_000.scale = (0.3038, 0.3038, 0.3038)
ob_plane_000.lineart.crease_threshold = 0.0

# ---- collection membership
col_collection_1.objects.link(ob_plane_001)
col_collection_2.objects.link(ob_plane_002)
col_collection_2.objects.link(ob_plane_000)

# ---- scene / render settings (as saved in the file)
scene.frame_start = 1; scene.frame_end = 250; scene.frame_set(1)
scene.render.engine = 'BLENDER_EEVEE_NEXT'
scene.render.resolution_percentage = 50
scene.render.dither_intensity = 0.0
scene.cycles.use_denoising = False
scene.cycles.samples = 10
scene.cycles.sampling_pattern = 'TABULATED_SOBOL'
scene.cycles.light_sampling_threshold = 0.0
scene.cycles.use_adaptive_sampling = False
scene.cycles.use_light_tree = False
scene.cycles.blur_glossy = 0.0
scene.cycles.pixel_filter_type = 'GAUSSIAN'
scene.cycles.sample_clamp_indirect = 0.0
scene.view_settings.view_transform = 'Standard'
bpy.context.view_layer.update()

# ---- added for rendering (the .blend has no active camera and no usable light): camera, sun
cam_auto = bpy.data.cameras.new('AutoCamera')
cam_auto.lens = 50.0
cam_auto.sensor_width = 36.0
cam_auto.clip_end = 1000.0
ob_auto_camera = bpy.data.objects.new('AutoCamera', cam_auto)
scene.collection.objects.link(ob_auto_camera)
ob_auto_camera.location = (5.39393, -5.66301, 4.14527)
ob_auto_camera.rotation_euler = (1.09748, -7.21219e-08, 0.694738)
scene.camera = ob_auto_camera
light_auto_sun = bpy.data.lights.new('AutoSun', 'SUN')
light_auto_sun.energy = 3.0
light_auto_sun.angle = 0.0523599
ob_auto_sun = bpy.data.objects.new('AutoSun', light_auto_sun)
scene.collection.objects.link(ob_auto_sun)
ob_auto_sun.rotation_euler = (0.872665, 0.174533, 0.523599)
bpy.context.view_layer.update()
